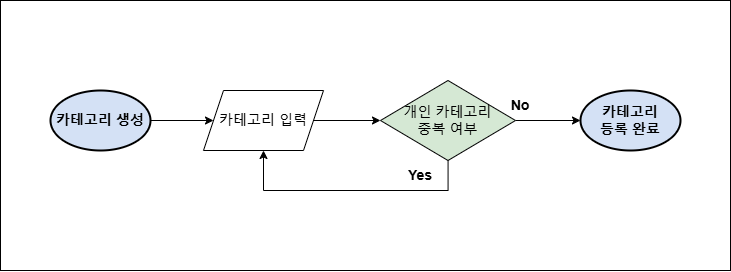

The diagram above was exported from draw.io. Its source (the exported page's mxGraphModel, read from the mxfile embedded in the PNG):
<mxGraphModel dx="2973" dy="746" grid="1" gridSize="10" guides="1" tooltips="1" connect="1" arrows="1" fold="1" page="1" pageScale="1" pageWidth="827" pageHeight="1169" math="0" shadow="0">
  <root>
    <mxCell id="0" />
    <mxCell id="1" parent="0" />
    <mxCell id="zN2R-ojjfyVYxGuJwU6A-1" value="" style="rounded=0;whiteSpace=wrap;html=1;" parent="1" vertex="1">
      <mxGeometry x="-590" y="10" width="730" height="270" as="geometry" />
    </mxCell>
    <mxCell id="jbRv7mffq-fpa4eivsbm-3" value="" style="edgeStyle=orthogonalEdgeStyle;rounded=0;orthogonalLoop=1;jettySize=auto;html=1;" parent="1" source="ju6vI_2xSTzxDv8h7H8Y-2" target="ju6vI_2xSTzxDv8h7H8Y-5" edge="1">
      <mxGeometry relative="1" as="geometry" />
    </mxCell>
    <mxCell id="ju6vI_2xSTzxDv8h7H8Y-2" value="&lt;font style=&quot;font-size: 14px;&quot;&gt;&lt;b&gt;카테고리 생성&lt;/b&gt;&lt;/font&gt;" style="strokeWidth=2;html=1;shape=mxgraph.flowchart.start_1;whiteSpace=wrap;fillColor=#D4E1F5;" parent="1" vertex="1">
      <mxGeometry x="-540" y="100" width="100" height="60" as="geometry" />
    </mxCell>
    <mxCell id="ju6vI_2xSTzxDv8h7H8Y-3" value="&lt;font style=&quot;font-size: 14px;&quot;&gt;&lt;b&gt;카테고리&lt;br&gt;등록 완료&lt;/b&gt;&lt;/font&gt;" style="strokeWidth=2;html=1;shape=mxgraph.flowchart.start_1;whiteSpace=wrap;fillColor=#D4E1F5;" parent="1" vertex="1">
      <mxGeometry x="-10" y="100" width="100" height="60" as="geometry" />
    </mxCell>
    <mxCell id="jbRv7mffq-fpa4eivsbm-4" value="" style="edgeStyle=orthogonalEdgeStyle;rounded=0;orthogonalLoop=1;jettySize=auto;html=1;" parent="1" source="ju6vI_2xSTzxDv8h7H8Y-5" target="ju6vI_2xSTzxDv8h7H8Y-10" edge="1">
      <mxGeometry relative="1" as="geometry" />
    </mxCell>
    <mxCell id="ju6vI_2xSTzxDv8h7H8Y-5" value="&lt;font style=&quot;font-size: 14px;&quot;&gt;카테고리 입력&lt;/font&gt;" style="shape=parallelogram;perimeter=parallelogramPerimeter;whiteSpace=wrap;html=1;fixedSize=1;" parent="1" vertex="1">
      <mxGeometry x="-387" y="100" width="120" height="60" as="geometry" />
    </mxCell>
    <mxCell id="jbRv7mffq-fpa4eivsbm-6" value="" style="edgeStyle=orthogonalEdgeStyle;rounded=0;orthogonalLoop=1;jettySize=auto;html=1;" parent="1" source="ju6vI_2xSTzxDv8h7H8Y-10" target="ju6vI_2xSTzxDv8h7H8Y-3" edge="1">
      <mxGeometry relative="1" as="geometry" />
    </mxCell>
    <mxCell id="jbRv7mffq-fpa4eivsbm-7" style="edgeStyle=orthogonalEdgeStyle;rounded=0;orthogonalLoop=1;jettySize=auto;html=1;entryX=0.5;entryY=1;entryDx=0;entryDy=0;" parent="1" source="ju6vI_2xSTzxDv8h7H8Y-10" target="ju6vI_2xSTzxDv8h7H8Y-5" edge="1">
      <mxGeometry relative="1" as="geometry">
        <mxPoint x="-327" y="170" as="targetPoint" />
        <Array as="points">
          <mxPoint x="-142" y="200" />
          <mxPoint x="-327" y="200" />
        </Array>
      </mxGeometry>
    </mxCell>
    <mxCell id="ju6vI_2xSTzxDv8h7H8Y-10" value="&lt;font style=&quot;font-size: 14px;&quot;&gt;개인 카테고리&lt;br&gt;중복 여부&lt;/font&gt;" style="shape=rhombus;perimeter=rhombusPerimeter;whiteSpace=wrap;html=1;align=center;fillColor=light-dark(#D5E8D4,#D5E8D4);" parent="1" vertex="1">
      <mxGeometry x="-210" y="90" width="135" height="80" as="geometry" />
    </mxCell>
    <mxCell id="ju6vI_2xSTzxDv8h7H8Y-11" value="&lt;font style=&quot;font-size: 14px;&quot;&gt;Yes&lt;/font&gt;" style="text;html=1;align=center;verticalAlign=middle;whiteSpace=wrap;rounded=0;fontStyle=1" parent="1" vertex="1">
      <mxGeometry x="-200" y="170" width="60" height="30" as="geometry" />
    </mxCell>
    <mxCell id="ju6vI_2xSTzxDv8h7H8Y-12" value="&lt;font style=&quot;font-size: 14px;&quot;&gt;No&lt;/font&gt;" style="text;html=1;align=center;verticalAlign=middle;whiteSpace=wrap;rounded=0;fontStyle=1" parent="1" vertex="1">
      <mxGeometry x="-100" y="100" width="60" height="30" as="geometry" />
    </mxCell>
  </root>
</mxGraphModel>